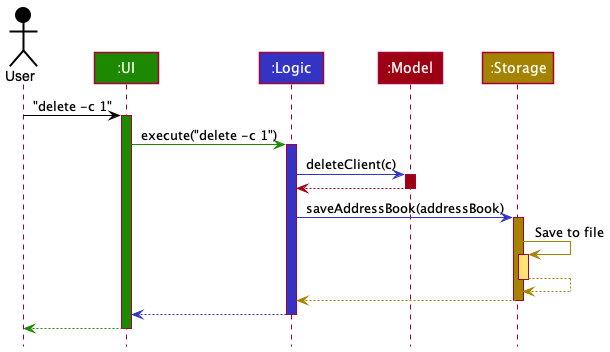

The diagram above was rendered by PlantUML. Its source (embedded in the PNG):
@startuml
!include style.puml

Actor User as user USER_COLOR
Participant ":UI" as ui UI_COLOR
Participant ":Logic" as logic LOGIC_COLOR
Participant ":Model" as model MODEL_COLOR
Participant ":Storage" as storage STORAGE_COLOR

user -[USER_COLOR]> ui : "delete -c 1"
activate ui UI_COLOR

ui -[UI_COLOR]> logic : execute("delete -c 1")
activate logic LOGIC_COLOR

logic -[LOGIC_COLOR]> model : deleteClient(c)
activate model MODEL_COLOR

model -[MODEL_COLOR]-> logic
deactivate model

logic -[LOGIC_COLOR]> storage : saveAddressBook(addressBook)
activate storage STORAGE_COLOR

storage -[STORAGE_COLOR]> storage : Save to file
activate storage STORAGE_COLOR_T1
storage --[STORAGE_COLOR]> storage
deactivate storage

storage --[STORAGE_COLOR]> logic
deactivate storage

logic --[LOGIC_COLOR]> ui
deactivate logic

ui--[UI_COLOR]> user
deactivate ui
@enduml